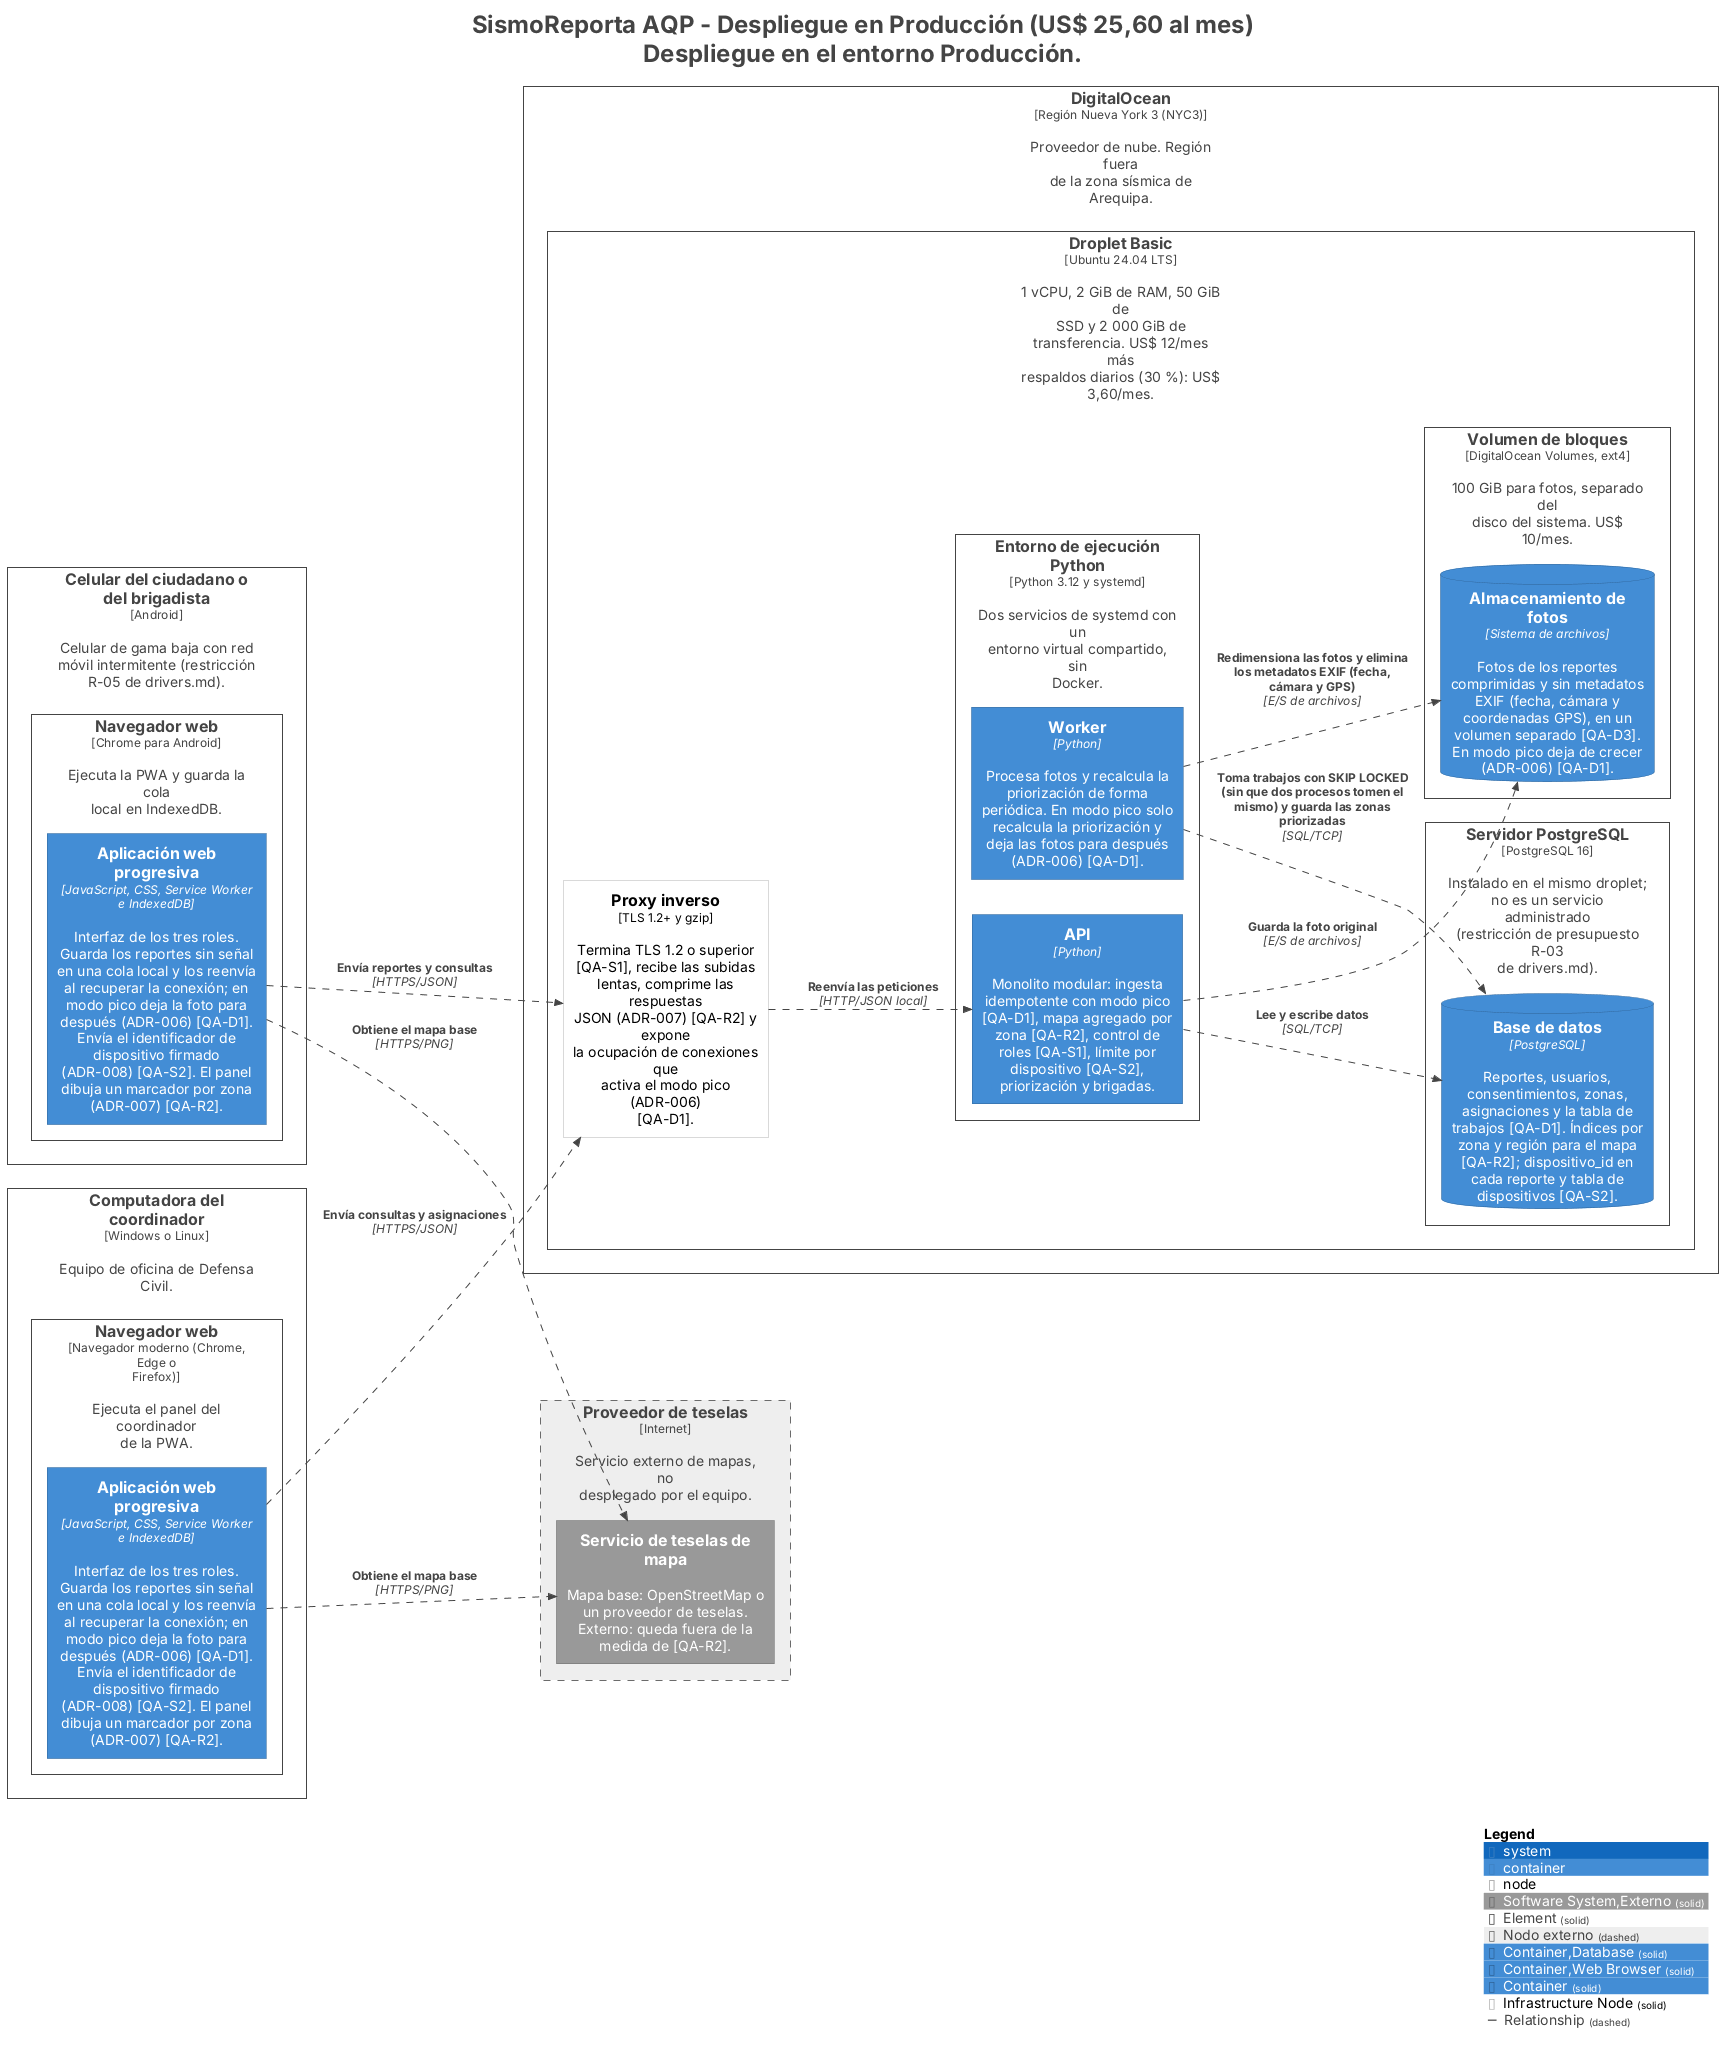

The diagram above was rendered by PlantUML. Its source (embedded in the PNG):
@startuml
title <size:24>SismoReporta AQP - Despliegue en Producción (US$ 25,60 al mes)</size>\n<size:24>Despliegue en el entorno Producción.</size>

set separator none
left to right direction

<style>
  root {
    BackgroundColor: #ffffff
    FontColor: #444444
  }
</style>

!include <C4/C4>
!include <C4/C4_Context>
!include <C4/C4_Container>
!include <C4/C4_Deployment>

AddElementTag("Software System,Externo", $bgColor="#999999", $borderColor="#6b6b6b", $fontColor="#ffffff", $sprite="", $shadowing="", $borderStyle="solid")
AddElementTag("Element", $bgColor="#ffffff", $borderColor="#444444", $fontColor="#444444", $sprite="", $shadowing="", $borderStyle="solid")
AddElementTag("Nodo externo", $bgColor="#eeeeee", $borderColor="#6b6b6b", $fontColor="#444444", $sprite="", $shadowing="", $borderStyle="dashed")
AddElementTag("Container,Database", $bgColor="#438dd5", $borderColor="#2e6295", $fontColor="#ffffff", $sprite="", $shadowing="", $borderStyle="solid")
AddElementTag("Container,Web Browser", $bgColor="#438dd5", $borderColor="#2e6295", $fontColor="#ffffff", $sprite="", $shadowing="", $borderStyle="solid")
AddElementTag("Container", $bgColor="#438dd5", $borderColor="#2e6295", $fontColor="#ffffff", $sprite="", $shadowing="", $borderStyle="solid")
AddElementTag("Infrastructure Node", $bgColor="#ffffff", $borderColor="#b2b2b2", $fontColor="#000000", $sprite="", $shadowing="", $borderStyle="solid")

AddRelTag("Relationship", $textColor="#444444", $lineColor="#444444", $lineStyle = DashedLine())

Deployment_Node(Producción.Celulardelciudadanoodelbrigadista, "Celular del ciudadano o del brigadista", $type="Android", $descr="Celular de gama baja con red móvil intermitente (restricción R-05 de drivers.md).", $tags="Element", $link="") {
  Deployment_Node(Producción.Celulardelciudadanoodelbrigadista.Navegadorweb, "Navegador web", $type="Chrome para Android", $descr="Ejecuta la PWA y guarda la cola local en IndexedDB.", $tags="Element", $link="") {
    Container(Producción.Celulardelciudadanoodelbrigadista.Navegadorweb.Aplicaciónwebprogresiva_1, "Aplicación web progresiva", $techn="JavaScript, CSS, Service Worker e IndexedDB", $descr="Interfaz de los tres roles. Guarda los reportes sin señal en una cola local y los reenvía al recuperar la conexión; en modo pico deja la foto para después (ADR-006) [QA-D1]. Envía el identificador de dispositivo firmado (ADR-008) [QA-S2]. El panel dibuja un marcador por zona (ADR-007) [QA-R2].", $tags="Container,Web Browser", $link="")
  }

}

Deployment_Node(Producción.Computadoradelcoordinador, "Computadora del coordinador", $type="Windows o Linux", $descr="Equipo de oficina de Defensa Civil.", $tags="Element", $link="") {
  Deployment_Node(Producción.Computadoradelcoordinador.Navegadorweb, "Navegador web", $type="Navegador moderno (Chrome, Edge o Firefox)", $descr="Ejecuta el panel del coordinador de la PWA.", $tags="Element", $link="") {
    Container(Producción.Computadoradelcoordinador.Navegadorweb.Aplicaciónwebprogresiva_1, "Aplicación web progresiva", $techn="JavaScript, CSS, Service Worker e IndexedDB", $descr="Interfaz de los tres roles. Guarda los reportes sin señal en una cola local y los reenvía al recuperar la conexión; en modo pico deja la foto para después (ADR-006) [QA-D1]. Envía el identificador de dispositivo firmado (ADR-008) [QA-S2]. El panel dibuja un marcador por zona (ADR-007) [QA-R2].", $tags="Container,Web Browser", $link="")
  }

}

Deployment_Node(Producción.DigitalOcean, "DigitalOcean", $type="Región Nueva York 3 (NYC3)", $descr="Proveedor de nube. Región fuera de la zona sísmica de Arequipa.", $tags="Element", $link="") {
  Deployment_Node(Producción.DigitalOcean.DropletBasic, "Droplet Basic", $type="Ubuntu 24.04 LTS", $descr="1 vCPU, 2 GiB de RAM, 50 GiB de SSD y 2 000 GiB de transferencia. US$ 12/mes más respaldos diarios (30 %): US$ 3,60/mes.", $tags="Element", $link="") {
    Deployment_Node(Producción.DigitalOcean.DropletBasic.Proxyinverso, "Proxy inverso", $type="TLS 1.2+ y gzip", $descr="Termina TLS 1.2 o superior [QA-S1], recibe las subidas lentas, comprime las respuestas JSON (ADR-007) [QA-R2] y expone la ocupación de conexiones que activa el modo pico (ADR-006) [QA-D1].", $tags="Infrastructure Node", $link="")
    Deployment_Node(Producción.DigitalOcean.DropletBasic.EntornodeejecuciónPython, "Entorno de ejecución Python", $type="Python 3.12 y systemd", $descr="Dos servicios de systemd con un entorno virtual compartido, sin Docker.", $tags="Element", $link="") {
      Container(Producción.DigitalOcean.DropletBasic.EntornodeejecuciónPython.API_1, "API", $techn="Python", $descr="Monolito modular: ingesta idempotente con modo pico [QA-D1], mapa agregado por zona [QA-R2], control de roles [QA-S1], límite por dispositivo [QA-S2], priorización y brigadas.", $tags="Container", $link="")
      Container(Producción.DigitalOcean.DropletBasic.EntornodeejecuciónPython.Worker_1, "Worker", $techn="Python", $descr="Procesa fotos y recalcula la priorización de forma periódica. En modo pico solo recalcula la priorización y deja las fotos para después (ADR-006) [QA-D1].", $tags="Container", $link="")
    }

    Deployment_Node(Producción.DigitalOcean.DropletBasic.ServidorPostgreSQL, "Servidor PostgreSQL", $type="PostgreSQL 16", $descr="Instalado en el mismo droplet; no es un servicio administrado (restricción de presupuesto R-03 de drivers.md).", $tags="Element", $link="") {
      ContainerDb(Producción.DigitalOcean.DropletBasic.ServidorPostgreSQL.Basededatos_1, "Base de datos", $techn="PostgreSQL", $descr="Reportes, usuarios, consentimientos, zonas, asignaciones y la tabla de trabajos [QA-D1]. Índices por zona y región para el mapa [QA-R2]; dispositivo_id en cada reporte y tabla de dispositivos [QA-S2].", $tags="Container,Database", $link="")
    }

    Deployment_Node(Producción.DigitalOcean.DropletBasic.Volumendebloques, "Volumen de bloques", $type="DigitalOcean Volumes, ext4", $descr="100 GiB para fotos, separado del disco del sistema. US$ 10/mes.", $tags="Element", $link="") {
      ContainerDb(Producción.DigitalOcean.DropletBasic.Volumendebloques.Almacenamientodefotos_1, "Almacenamiento de fotos", $techn="Sistema de archivos", $descr="Fotos de los reportes comprimidas y sin metadatos EXIF (fecha, cámara y coordenadas GPS), en un volumen separado [QA-D3]. En modo pico deja de crecer (ADR-006) [QA-D1].", $tags="Container,Database", $link="")
    }

  }

}

Deployment_Node(Producción.Proveedordeteselas, "Proveedor de teselas", $type="Internet", $descr="Servicio externo de mapas, no desplegado por el equipo.", $tags="Nodo externo", $link="") {
  System(Producción.Proveedordeteselas.Serviciodeteselasdemapa_1, "Servicio de teselas de mapa", $descr="Mapa base: OpenStreetMap o un proveedor de teselas. Externo: queda fuera de la medida de [QA-R2].", $tags="Software System,Externo", $link="")
}

Rel(Producción.DigitalOcean.DropletBasic.EntornodeejecuciónPython.API_1, Producción.DigitalOcean.DropletBasic.ServidorPostgreSQL.Basededatos_1, "Lee y escribe datos", $techn="SQL/TCP", $tags="Relationship", $link="")
Rel(Producción.DigitalOcean.DropletBasic.EntornodeejecuciónPython.Worker_1, Producción.DigitalOcean.DropletBasic.ServidorPostgreSQL.Basededatos_1, "Toma trabajos con SKIP LOCKED (sin que dos procesos tomen el mismo) y guarda las zonas priorizadas", $techn="SQL/TCP", $tags="Relationship", $link="")
Rel(Producción.DigitalOcean.DropletBasic.EntornodeejecuciónPython.API_1, Producción.DigitalOcean.DropletBasic.Volumendebloques.Almacenamientodefotos_1, "Guarda la foto original", $techn="E/S de archivos", $tags="Relationship", $link="")
Rel(Producción.DigitalOcean.DropletBasic.EntornodeejecuciónPython.Worker_1, Producción.DigitalOcean.DropletBasic.Volumendebloques.Almacenamientodefotos_1, "Redimensiona las fotos y elimina los metadatos EXIF (fecha, cámara y GPS)", $techn="E/S de archivos", $tags="Relationship", $link="")
Rel(Producción.Celulardelciudadanoodelbrigadista.Navegadorweb.Aplicaciónwebprogresiva_1, Producción.Proveedordeteselas.Serviciodeteselasdemapa_1, "Obtiene el mapa base", $techn="HTTPS/PNG", $tags="Relationship", $link="")
Rel(Producción.Computadoradelcoordinador.Navegadorweb.Aplicaciónwebprogresiva_1, Producción.Proveedordeteselas.Serviciodeteselasdemapa_1, "Obtiene el mapa base", $techn="HTTPS/PNG", $tags="Relationship", $link="")
Rel(Producción.Celulardelciudadanoodelbrigadista.Navegadorweb.Aplicaciónwebprogresiva_1, Producción.DigitalOcean.DropletBasic.Proxyinverso, "Envía reportes y consultas", $techn="HTTPS/JSON", $tags="Relationship", $link="")
Rel(Producción.Computadoradelcoordinador.Navegadorweb.Aplicaciónwebprogresiva_1, Producción.DigitalOcean.DropletBasic.Proxyinverso, "Envía consultas y asignaciones", $techn="HTTPS/JSON", $tags="Relationship", $link="")
Rel(Producción.DigitalOcean.DropletBasic.Proxyinverso, Producción.DigitalOcean.DropletBasic.EntornodeejecuciónPython.API_1, "Reenvía las peticiones", $techn="HTTP/JSON local", $tags="Relationship", $link="")

SHOW_LEGEND(true)
hide stereotypes
@enduml